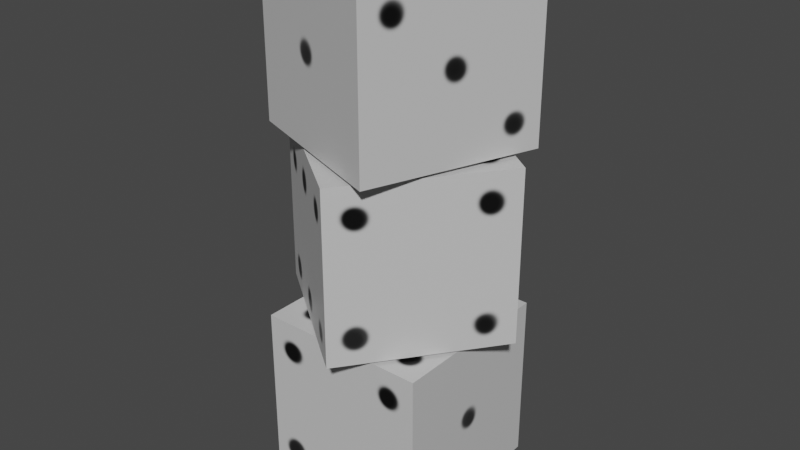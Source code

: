 # Source: d6_stack.blend  (saved by Blender 3.6.11; exported with 4.5.12 LTS)
import bpy
from mathutils import Matrix  # noqa: F401  (used for matrix-valued properties, if any)

bpy.ops.wm.read_factory_settings(use_empty=True)
scene = bpy.context.scene
scene.name = 'Scene'

# ---- collections
col_collection = bpy.data.collections.new('Collection'); scene.collection.children.link(col_collection)

# ---- images (referenced by path relative to the original .blend; pixels are not part of the script)
import os
ASSET_DIR = os.environ.get("B2B_ASSET_DIR", "")  # directory of the original .blend (textures are referenced by path, not embedded)
HERE = os.path.dirname(os.path.abspath(__file__))  # packed textures are extracted next to this script under _unpacked/

def load_image(name, relpath, width, height, colorspace="sRGB"):
    """Load a texture the original file referenced (path relative to the .blend, or extracted next to this script)."""
    p = next((c for c in (os.path.join(HERE, relpath), os.path.join(ASSET_DIR, relpath)) if relpath and os.path.exists(c)), "")
    if p:
        img = bpy.data.images.load(p, check_existing=True)
        img.name = name
    else:  # same state as the original file: an image datablock whose file is absent (Cycles renders it pink)
        img = bpy.data.images.new(name, width, height)
        img.source = "FILE"
        img.filepath = "//" + (relpath or name)
    img.colorspace_settings.name = colorspace
    return img
img_material_base_color = load_image('Material Base Color', '_unpacked/Material_Base_Color.8fd37dcd.png', 1024, 1024, 'sRGB')

# ---- materials (node trees are filled in below, after node groups)
mat_material = bpy.data.materials.new('Material')
mat_material.alpha_threshold = 0.0
mat_material.use_transparent_shadow = False
mat_material.roughness = 0.5
mat_material.line_color = (0.0, 0.0, 0.0, 1.0)

# ---- material node trees
mat_material.use_nodes = True; mat_material.node_tree.nodes.clear()
_N = mat_material.node_tree.nodes; _L = mat_material.node_tree.links
n0 = _N.new('ShaderNodeOutputMaterial'); n0.name = 'Material Output'; n0.location = (300, 300)
n1 = _N.new('ShaderNodeBsdfPrincipled'); n1.name = 'Principled BSDF'; n1.location = (10, 300)
n1.distribution = 'GGX'
n1.subsurface_method = 'RANDOM_WALK_SKIN'
n1.inputs[3].default_value = 1.45
n1.inputs[27].default_value = (0.0, 0.0, 0.0, 1.0)
n1.inputs[28].default_value = 1.0
n2 = _N.new('ShaderNodeTexImage'); n2.name = 'Image Texture'; n2.location = (-280, 280)
n2.image = img_material_base_color
_L.new(n1.outputs[0], n0.inputs[0])
_L.new(n2.outputs[0], n1.inputs[0])
n0.is_active_output = True

# ---- world
world_world = bpy.data.worlds.new('World'); scene.world = world_world
world_world.use_nodes = True; world_world.node_tree.nodes.clear()
_N = world_world.node_tree.nodes; _L = world_world.node_tree.links
n0 = _N.new('ShaderNodeOutputWorld'); n0.name = 'World Output'; n0.location = (300, 300)
n1 = _N.new('ShaderNodeBackground'); n1.name = 'Background'; n1.location = (10, 300)
n1.inputs[0].default_value = (0.05088, 0.05088, 0.05088, 1.0)
_L.new(n1.outputs[0], n0.inputs[0])
n0.is_active_output = True
world_world.color = (0.05088, 0.05088, 0.05088)
world_world.use_sun_shadow = False
world_world.sun_shadow_jitter_overblur = 0.0

# ---- meshes
me_cube = bpy.data.meshes.new('Cube')
me_cube.from_pydata([(1.0, 1.0, 1.0), (1.0, 1.0, -1.0), (1.0, -1.0, 1.0), (1.0, -1.0, -1.0), (-1.0, 1.0, 1.0), (-1.0, 1.0, -1.0), (-1.0, -1.0, 1.0), (-1.0, -1.0, -1.0)], [], [(0, 4, 6, 2), (3, 2, 6, 7), (7, 6, 4, 5), (5, 1, 3, 7), (1, 0, 2, 3), (5, 4, 0, 1)])
_uv = me_cube.uv_layers.new(name='UVMap')
_uv.uv.foreach_set('vector', [0.625, 0.5, 0.875, 0.5, 0.875, 0.75, 0.625, 0.75, 0.375, 0.75, 0.625, 0.75, 0.625, 1.0, 0.375, 1.0, 0.375, 0.0, 0.625, 0.0, 0.625, 0.25, 0.375, 0.25, 0.125, 0.5, 0.375, 0.5, 0.375, 0.75, 0.125, 0.75, 0.375, 0.5, 0.625, 0.5, 0.625, 0.75, 0.375, 0.75, 0.375, 0.25, 0.625, 0.25, 0.625, 0.5, 0.375, 0.5])
me_cube.materials.append(mat_material)
me_cube.use_mirror_vertex_groups = False
me_cube.update()
me_cube_001 = bpy.data.meshes.new('Cube.001')
me_cube_001.from_pydata([(1.0, 1.0, 1.0), (1.0, 1.0, -1.0), (1.0, -1.0, 1.0), (1.0, -1.0, -1.0), (-1.0, 1.0, 1.0), (-1.0, 1.0, -1.0), (-1.0, -1.0, 1.0), (-1.0, -1.0, -1.0)], [], [(0, 4, 6, 2), (3, 2, 6, 7), (7, 6, 4, 5), (5, 1, 3, 7), (1, 0, 2, 3), (5, 4, 0, 1)])
_uv = me_cube_001.uv_layers.new(name='UVMap')
_uv.uv.foreach_set('vector', [0.625, 0.5, 0.875, 0.5, 0.875, 0.75, 0.625, 0.75, 0.375, 0.75, 0.625, 0.75, 0.625, 1.0, 0.375, 1.0, 0.375, 0.0, 0.625, 0.0, 0.625, 0.25, 0.375, 0.25, 0.125, 0.5, 0.375, 0.5, 0.375, 0.75, 0.125, 0.75, 0.375, 0.5, 0.625, 0.5, 0.625, 0.75, 0.375, 0.75, 0.375, 0.25, 0.625, 0.25, 0.625, 0.5, 0.375, 0.5])
me_cube_001.materials.append(mat_material)
me_cube_001.use_mirror_vertex_groups = False
me_cube_001.update()
me_cube_002 = bpy.data.meshes.new('Cube.002')
me_cube_002.from_pydata([(1.0, 1.0, 1.0), (1.0, 1.0, -1.0), (1.0, -1.0, 1.0), (1.0, -1.0, -1.0), (-1.0, 1.0, 1.0), (-1.0, 1.0, -1.0), (-1.0, -1.0, 1.0), (-1.0, -1.0, -1.0)], [], [(0, 4, 6, 2), (3, 2, 6, 7), (7, 6, 4, 5), (5, 1, 3, 7), (1, 0, 2, 3), (5, 4, 0, 1)])
_uv = me_cube_002.uv_layers.new(name='UVMap')
_uv.uv.foreach_set('vector', [0.625, 0.5, 0.875, 0.5, 0.875, 0.75, 0.625, 0.75, 0.375, 0.75, 0.625, 0.75, 0.625, 1.0, 0.375, 1.0, 0.375, 0.0, 0.625, 0.0, 0.625, 0.25, 0.375, 0.25, 0.125, 0.5, 0.375, 0.5, 0.375, 0.75, 0.125, 0.75, 0.375, 0.5, 0.625, 0.5, 0.625, 0.75, 0.375, 0.75, 0.375, 0.25, 0.625, 0.25, 0.625, 0.5, 0.375, 0.5])
me_cube_002.materials.append(mat_material)
me_cube_002.use_mirror_vertex_groups = False
me_cube_002.update()

# ---- objects
ob_cube = bpy.data.objects.new('Cube', me_cube)
ob_cube_001 = bpy.data.objects.new('Cube.001', me_cube_001)
ob_cube_002 = bpy.data.objects.new('Cube.002', me_cube_002)

# ---- transforms, parenting, visibility, modifiers, constraints
ob_cube.location = (0.0, 0.0, 0.0)
ob_cube.lock_rotations_4d = False
ob_cube.empty_display_type = 'ARROWS'
ob_cube.lineart.crease_threshold = 0.0
ob_cube_001.location = (0.0, 0.0, 2.033)
ob_cube_001.rotation_euler = (0.0, -0.0, 0.9299)
ob_cube_001.lock_rotations_4d = False
ob_cube_001.empty_display_type = 'ARROWS'
ob_cube_001.lineart.crease_threshold = 0.0
ob_cube_002.location = (0.0, 0.0, 4.077)
ob_cube_002.rotation_euler = (0.0, -0.0, -1.923)
ob_cube_002.lock_rotations_4d = False
ob_cube_002.empty_display_type = 'ARROWS'
ob_cube_002.lineart.crease_threshold = 0.0

# ---- collection membership
col_collection.objects.link(ob_cube)
col_collection.objects.link(ob_cube_001)
col_collection.objects.link(ob_cube_002)

# ---- scene / render settings (as saved in the file)
scene.frame_start = 1; scene.frame_end = 250; scene.frame_set(224)
scene.render.engine = 'BLENDER_EEVEE_NEXT'
scene.cycles.sampling_pattern = 'TABULATED_SOBOL'
scene.view_settings.view_transform = 'Filmic'
bpy.context.view_layer.update()

# ---- added for rendering (the .blend has no active camera and no usable light): camera, sun
cam_auto = bpy.data.cameras.new('AutoCamera')
cam_auto.lens = 50.0
cam_auto.sensor_width = 36.0
cam_auto.clip_end = 1000.0
ob_auto_camera = bpy.data.objects.new('AutoCamera', cam_auto)
scene.collection.objects.link(ob_auto_camera)
ob_auto_camera.location = (6.71022, -8.05226, 7.40671)
ob_auto_camera.rotation_euler = (1.09748, -7.21219e-08, 0.694738)
scene.camera = ob_auto_camera
light_auto_sun = bpy.data.lights.new('AutoSun', 'SUN')
light_auto_sun.energy = 3.0
light_auto_sun.angle = 0.0523599
ob_auto_sun = bpy.data.objects.new('AutoSun', light_auto_sun)
scene.collection.objects.link(ob_auto_sun)
ob_auto_sun.rotation_euler = (0.872665, 0.174533, 0.523599)
bpy.context.view_layer.update()
